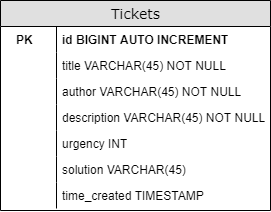

The diagram above was exported from draw.io. Its source (the exported page's mxGraphModel, read from the mxfile embedded in the PNG):
<mxGraphModel dx="1422" dy="794" grid="1" gridSize="10" guides="1" tooltips="1" connect="1" arrows="1" fold="1" page="1" pageScale="1" pageWidth="1100" pageHeight="850" background="#ffffff" math="0" shadow="0">
  <root>
    <mxCell id="0" />
    <mxCell id="1" parent="0" />
    <mxCell id="2e49270ec7c68f3f-1" value="Tickets" style="swimlane;html=1;fontStyle=0;childLayout=stackLayout;horizontal=1;startSize=26;fillColor=#e0e0e0;horizontalStack=0;resizeParent=1;resizeLast=0;collapsible=1;marginBottom=0;swimlaneFillColor=#ffffff;align=center;rounded=0;shadow=0;comic=0;labelBackgroundColor=none;strokeWidth=1;fontFamily=Verdana;fontSize=14" parent="1" vertex="1">
      <mxGeometry x="10" y="10" width="270" height="210" as="geometry" />
    </mxCell>
    <mxCell id="2e49270ec7c68f3f-6" value="&lt;b&gt;id BIGINT AUTO INCREMENT&lt;/b&gt;" style="shape=partialRectangle;top=0;left=0;right=0;bottom=0;html=1;align=left;verticalAlign=top;fillColor=none;spacingLeft=60;spacingRight=4;whiteSpace=wrap;overflow=hidden;rotatable=0;points=[[0,0.5],[1,0.5]];portConstraint=eastwest;dropTarget=0;" parent="2e49270ec7c68f3f-1" vertex="1">
      <mxGeometry y="26" width="270" height="26" as="geometry" />
    </mxCell>
    <mxCell id="2e49270ec7c68f3f-7" value="&lt;b&gt;&amp;nbsp; &amp;nbsp;PK&lt;/b&gt;" style="shape=partialRectangle;top=0;left=0;bottom=0;html=1;fillColor=none;align=left;verticalAlign=top;spacingLeft=4;spacingRight=4;whiteSpace=wrap;overflow=hidden;rotatable=0;points=[];portConstraint=eastwest;part=1;" parent="2e49270ec7c68f3f-6" vertex="1" connectable="0">
      <mxGeometry width="56" height="26" as="geometry" />
    </mxCell>
    <mxCell id="SCGzZNKYksVrBzPV4f3_-1" value="title VARCHAR(45) NOT NULL" style="shape=partialRectangle;top=0;left=0;right=0;bottom=0;html=1;align=left;verticalAlign=top;fillColor=none;spacingLeft=60;spacingRight=4;whiteSpace=wrap;overflow=hidden;rotatable=0;points=[[0,0.5],[1,0.5]];portConstraint=eastwest;dropTarget=0;" vertex="1" parent="2e49270ec7c68f3f-1">
      <mxGeometry y="52" width="270" height="26" as="geometry" />
    </mxCell>
    <mxCell id="SCGzZNKYksVrBzPV4f3_-2" value="" style="shape=partialRectangle;top=0;left=0;bottom=0;html=1;fillColor=none;align=left;verticalAlign=top;spacingLeft=4;spacingRight=4;whiteSpace=wrap;overflow=hidden;rotatable=0;points=[];portConstraint=eastwest;part=1;" vertex="1" connectable="0" parent="SCGzZNKYksVrBzPV4f3_-1">
      <mxGeometry width="56" height="26" as="geometry" />
    </mxCell>
    <mxCell id="SCGzZNKYksVrBzPV4f3_-5" value="author VARCHAR(45) NOT NULL" style="shape=partialRectangle;top=0;left=0;right=0;bottom=0;html=1;align=left;verticalAlign=top;fillColor=none;spacingLeft=60;spacingRight=4;whiteSpace=wrap;overflow=hidden;rotatable=0;points=[[0,0.5],[1,0.5]];portConstraint=eastwest;dropTarget=0;" vertex="1" parent="2e49270ec7c68f3f-1">
      <mxGeometry y="78" width="270" height="26" as="geometry" />
    </mxCell>
    <mxCell id="SCGzZNKYksVrBzPV4f3_-6" value="" style="shape=partialRectangle;top=0;left=0;bottom=0;html=1;fillColor=none;align=left;verticalAlign=top;spacingLeft=4;spacingRight=4;whiteSpace=wrap;overflow=hidden;rotatable=0;points=[];portConstraint=eastwest;part=1;" vertex="1" connectable="0" parent="SCGzZNKYksVrBzPV4f3_-5">
      <mxGeometry width="56" height="26" as="geometry" />
    </mxCell>
    <mxCell id="SCGzZNKYksVrBzPV4f3_-7" value="description VARCHAR(45) NOT NULL" style="shape=partialRectangle;top=0;left=0;right=0;bottom=0;html=1;align=left;verticalAlign=top;fillColor=none;spacingLeft=60;spacingRight=4;whiteSpace=wrap;overflow=hidden;rotatable=0;points=[[0,0.5],[1,0.5]];portConstraint=eastwest;dropTarget=0;" vertex="1" parent="2e49270ec7c68f3f-1">
      <mxGeometry y="104" width="270" height="26" as="geometry" />
    </mxCell>
    <mxCell id="SCGzZNKYksVrBzPV4f3_-8" value="" style="shape=partialRectangle;top=0;left=0;bottom=0;html=1;fillColor=none;align=left;verticalAlign=top;spacingLeft=4;spacingRight=4;whiteSpace=wrap;overflow=hidden;rotatable=0;points=[];portConstraint=eastwest;part=1;" vertex="1" connectable="0" parent="SCGzZNKYksVrBzPV4f3_-7">
      <mxGeometry width="56" height="26" as="geometry" />
    </mxCell>
    <mxCell id="SCGzZNKYksVrBzPV4f3_-9" value="urgency INT" style="shape=partialRectangle;top=0;left=0;right=0;bottom=0;html=1;align=left;verticalAlign=top;fillColor=none;spacingLeft=60;spacingRight=4;whiteSpace=wrap;overflow=hidden;rotatable=0;points=[[0,0.5],[1,0.5]];portConstraint=eastwest;dropTarget=0;" vertex="1" parent="2e49270ec7c68f3f-1">
      <mxGeometry y="130" width="270" height="26" as="geometry" />
    </mxCell>
    <mxCell id="SCGzZNKYksVrBzPV4f3_-10" value="" style="shape=partialRectangle;top=0;left=0;bottom=0;html=1;fillColor=none;align=left;verticalAlign=top;spacingLeft=4;spacingRight=4;whiteSpace=wrap;overflow=hidden;rotatable=0;points=[];portConstraint=eastwest;part=1;" vertex="1" connectable="0" parent="SCGzZNKYksVrBzPV4f3_-9">
      <mxGeometry width="56" height="26" as="geometry" />
    </mxCell>
    <mxCell id="SCGzZNKYksVrBzPV4f3_-11" value="solution VARCHAR(45)" style="shape=partialRectangle;top=0;left=0;right=0;bottom=0;html=1;align=left;verticalAlign=top;fillColor=none;spacingLeft=60;spacingRight=4;whiteSpace=wrap;overflow=hidden;rotatable=0;points=[[0,0.5],[1,0.5]];portConstraint=eastwest;dropTarget=0;" vertex="1" parent="2e49270ec7c68f3f-1">
      <mxGeometry y="156" width="270" height="26" as="geometry" />
    </mxCell>
    <mxCell id="SCGzZNKYksVrBzPV4f3_-12" value="" style="shape=partialRectangle;top=0;left=0;bottom=0;html=1;fillColor=none;align=left;verticalAlign=top;spacingLeft=4;spacingRight=4;whiteSpace=wrap;overflow=hidden;rotatable=0;points=[];portConstraint=eastwest;part=1;" vertex="1" connectable="0" parent="SCGzZNKYksVrBzPV4f3_-11">
      <mxGeometry width="56" height="26" as="geometry" />
    </mxCell>
    <mxCell id="SCGzZNKYksVrBzPV4f3_-13" value="time_created TIMESTAMP" style="shape=partialRectangle;top=0;left=0;right=0;bottom=0;html=1;align=left;verticalAlign=top;fillColor=none;spacingLeft=60;spacingRight=4;whiteSpace=wrap;overflow=hidden;rotatable=0;points=[[0,0.5],[1,0.5]];portConstraint=eastwest;dropTarget=0;" vertex="1" parent="2e49270ec7c68f3f-1">
      <mxGeometry y="182" width="270" height="26" as="geometry" />
    </mxCell>
    <mxCell id="SCGzZNKYksVrBzPV4f3_-14" value="" style="shape=partialRectangle;top=0;left=0;bottom=0;html=1;fillColor=none;align=left;verticalAlign=top;spacingLeft=4;spacingRight=4;whiteSpace=wrap;overflow=hidden;rotatable=0;points=[];portConstraint=eastwest;part=1;" vertex="1" connectable="0" parent="SCGzZNKYksVrBzPV4f3_-13">
      <mxGeometry width="56" height="26" as="geometry" />
    </mxCell>
  </root>
</mxGraphModel>